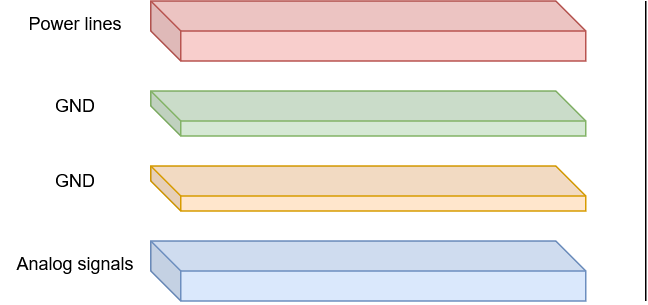

The diagram above was exported from draw.io. Its source (the exported page's mxGraphModel, read from the mxfile embedded in the PNG):
<mxGraphModel dx="868" dy="446" grid="1" gridSize="10" guides="1" tooltips="1" connect="1" arrows="1" fold="1" page="1" pageScale="1" pageWidth="850" pageHeight="1100" math="0" shadow="0">
  <root>
    <mxCell id="0" />
    <mxCell id="1" parent="0" />
    <mxCell id="MrQRk9qgdarFqQDS2n98-1" value="" style="shape=cube;whiteSpace=wrap;html=1;boundedLbl=1;backgroundOutline=1;darkOpacity=0.05;darkOpacity2=0.1;fillColor=#f8cecc;strokeColor=#b85450;direction=east;" vertex="1" parent="1">
      <mxGeometry x="230" y="80" width="290" height="40" as="geometry" />
    </mxCell>
    <mxCell id="MrQRk9qgdarFqQDS2n98-2" value="" style="shape=cube;whiteSpace=wrap;html=1;boundedLbl=1;backgroundOutline=1;darkOpacity=0.05;darkOpacity2=0.1;fillColor=#d5e8d4;strokeColor=#82b366;direction=east;" vertex="1" parent="1">
      <mxGeometry x="230" y="140" width="290" height="30" as="geometry" />
    </mxCell>
    <mxCell id="MrQRk9qgdarFqQDS2n98-3" value="" style="shape=cube;whiteSpace=wrap;html=1;boundedLbl=1;backgroundOutline=1;darkOpacity=0.05;darkOpacity2=0.1;fillColor=#ffe6cc;strokeColor=#d79b00;direction=east;" vertex="1" parent="1">
      <mxGeometry x="230" y="190" width="290" height="30" as="geometry" />
    </mxCell>
    <mxCell id="MrQRk9qgdarFqQDS2n98-4" value="" style="shape=cube;whiteSpace=wrap;html=1;boundedLbl=1;backgroundOutline=1;darkOpacity=0.05;darkOpacity2=0.1;fillColor=#dae8fc;strokeColor=#6c8ebf;direction=east;" vertex="1" parent="1">
      <mxGeometry x="230" y="240" width="290" height="40" as="geometry" />
    </mxCell>
    <mxCell id="MrQRk9qgdarFqQDS2n98-9" value="Power lines" style="text;html=1;align=center;verticalAlign=middle;whiteSpace=wrap;rounded=0;direction=east;" vertex="1" parent="1">
      <mxGeometry x="130" y="80" width="100" height="30" as="geometry" />
    </mxCell>
    <mxCell id="MrQRk9qgdarFqQDS2n98-10" value="GND" style="text;html=1;align=center;verticalAlign=middle;whiteSpace=wrap;rounded=0;direction=east;" vertex="1" parent="1">
      <mxGeometry x="150" y="135" width="60" height="30" as="geometry" />
    </mxCell>
    <mxCell id="MrQRk9qgdarFqQDS2n98-11" value="GND" style="text;html=1;align=center;verticalAlign=middle;whiteSpace=wrap;rounded=0;direction=east;" vertex="1" parent="1">
      <mxGeometry x="150" y="185" width="60" height="30" as="geometry" />
    </mxCell>
    <mxCell id="MrQRk9qgdarFqQDS2n98-12" value="Analog signals" style="text;html=1;align=center;verticalAlign=middle;whiteSpace=wrap;rounded=0;direction=east;" vertex="1" parent="1">
      <mxGeometry x="140" y="240" width="80" height="30" as="geometry" />
    </mxCell>
    <mxCell id="MrQRk9qgdarFqQDS2n98-13" value="" style="endArrow=none;html=1;rounded=0;" edge="1" parent="1">
      <mxGeometry width="50" height="50" relative="1" as="geometry">
        <mxPoint x="560" y="280" as="sourcePoint" />
        <mxPoint x="560" y="80" as="targetPoint" />
      </mxGeometry>
    </mxCell>
  </root>
</mxGraphModel>